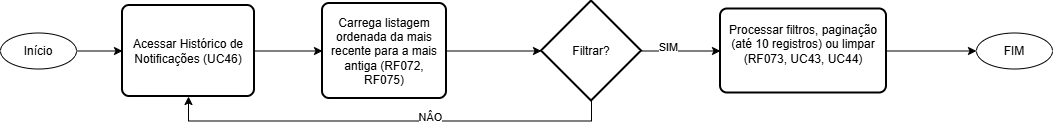

The diagram above was exported from draw.io. Its source (the exported page's mxGraphModel, read from the mxfile embedded in the PNG):
<mxGraphModel dx="1414" dy="777" grid="0" gridSize="10" guides="1" tooltips="1" connect="1" arrows="1" fold="1" page="1" pageScale="1" pageWidth="827" pageHeight="1169" math="0" shadow="0">
  <root>
    <mxCell id="LVK7d5v4GP3sYKUZ2F7w-0" />
    <mxCell id="LVK7d5v4GP3sYKUZ2F7w-1" parent="LVK7d5v4GP3sYKUZ2F7w-0" />
    <mxCell id="dhwutLZ1ruTVPYS0Hakq-19" edge="1" parent="LVK7d5v4GP3sYKUZ2F7w-1" source="5itVLYG4JV-2c-heTVvA-2" style="edgeStyle=orthogonalEdgeStyle;rounded=0;orthogonalLoop=1;jettySize=auto;html=1;" target="dhwutLZ1ruTVPYS0Hakq-0" value="">
      <mxGeometry relative="1" as="geometry" />
    </mxCell>
    <mxCell id="5itVLYG4JV-2c-heTVvA-2" parent="LVK7d5v4GP3sYKUZ2F7w-1" style="ellipse;whiteSpace=wrap;html=1;" value="Início" vertex="1">
      <mxGeometry height="36" width="76" x="39" y="168.5" as="geometry" />
    </mxCell>
    <mxCell id="dhwutLZ1ruTVPYS0Hakq-20" edge="1" parent="LVK7d5v4GP3sYKUZ2F7w-1" source="dhwutLZ1ruTVPYS0Hakq-0" style="edgeStyle=orthogonalEdgeStyle;rounded=0;orthogonalLoop=1;jettySize=auto;html=1;" target="dhwutLZ1ruTVPYS0Hakq-1" value="">
      <mxGeometry relative="1" as="geometry" />
    </mxCell>
    <mxCell id="dhwutLZ1ruTVPYS0Hakq-0" parent="LVK7d5v4GP3sYKUZ2F7w-1" style="rounded=1;whiteSpace=wrap;html=1;absoluteArcSize=1;arcSize=14;strokeWidth=2;" value="Acessar Histórico de Notificações (UC46)" vertex="1">
      <mxGeometry height="91" width="132" x="161" y="141" as="geometry" />
    </mxCell>
    <mxCell id="dhwutLZ1ruTVPYS0Hakq-1" parent="LVK7d5v4GP3sYKUZ2F7w-1" style="rounded=1;whiteSpace=wrap;html=1;absoluteArcSize=1;arcSize=14;strokeWidth=2;" value="Carrega listagem ordenada da mais recente para a mais antiga (RF072, RF075)" vertex="1">
      <mxGeometry height="95" width="124" x="361" y="139" as="geometry" />
    </mxCell>
    <mxCell id="dhwutLZ1ruTVPYS0Hakq-78" edge="1" parent="LVK7d5v4GP3sYKUZ2F7w-1" source="dhwutLZ1ruTVPYS0Hakq-2" style="edgeStyle=orthogonalEdgeStyle;rounded=0;orthogonalLoop=1;jettySize=auto;html=1;exitX=1;exitY=0.5;exitDx=0;exitDy=0;exitPerimeter=0;" target="dhwutLZ1ruTVPYS0Hakq-27">
      <mxGeometry relative="1" as="geometry" />
    </mxCell>
    <mxCell id="dhwutLZ1ruTVPYS0Hakq-79" connectable="0" parent="dhwutLZ1ruTVPYS0Hakq-78" style="edgeLabel;html=1;align=center;verticalAlign=middle;resizable=0;points=[];" value="SIM" vertex="1">
      <mxGeometry relative="1" x="-0.3253" y="4" as="geometry">
        <mxPoint x="-1" as="offset" />
      </mxGeometry>
    </mxCell>
    <mxCell id="dhwutLZ1ruTVPYS0Hakq-81" edge="1" parent="LVK7d5v4GP3sYKUZ2F7w-1" source="dhwutLZ1ruTVPYS0Hakq-2" style="edgeStyle=orthogonalEdgeStyle;rounded=0;orthogonalLoop=1;jettySize=auto;html=1;exitX=0.5;exitY=1;exitDx=0;exitDy=0;exitPerimeter=0;entryX=0.5;entryY=1;entryDx=0;entryDy=0;" target="dhwutLZ1ruTVPYS0Hakq-0">
      <mxGeometry relative="1" as="geometry" />
    </mxCell>
    <mxCell id="dhwutLZ1ruTVPYS0Hakq-83" connectable="0" parent="dhwutLZ1ruTVPYS0Hakq-81" style="edgeLabel;html=1;align=center;verticalAlign=middle;resizable=0;points=[];" value="NÂO" vertex="1">
      <mxGeometry relative="1" x="-0.1827" y="-4" as="geometry">
        <mxPoint x="1" as="offset" />
      </mxGeometry>
    </mxCell>
    <mxCell id="dhwutLZ1ruTVPYS0Hakq-2" parent="LVK7d5v4GP3sYKUZ2F7w-1" style="strokeWidth=2;html=1;shape=mxgraph.flowchart.decision;whiteSpace=wrap;" value="Filtrar?" vertex="1">
      <mxGeometry height="100" width="100" x="580" y="136.5" as="geometry" />
    </mxCell>
    <mxCell id="dhwutLZ1ruTVPYS0Hakq-84" edge="1" parent="LVK7d5v4GP3sYKUZ2F7w-1" source="dhwutLZ1ruTVPYS0Hakq-27" style="edgeStyle=orthogonalEdgeStyle;rounded=0;orthogonalLoop=1;jettySize=auto;html=1;entryX=0;entryY=0.5;entryDx=0;entryDy=0;" target="dhwutLZ1ruTVPYS0Hakq-82">
      <mxGeometry relative="1" as="geometry" />
    </mxCell>
    <mxCell id="dhwutLZ1ruTVPYS0Hakq-27" parent="LVK7d5v4GP3sYKUZ2F7w-1" style="rounded=1;whiteSpace=wrap;html=1;absoluteArcSize=1;arcSize=14;strokeWidth=2;" value="Processar filtros, paginação (até 10 registros) ou limpar (RF073, UC43, UC44)&lt;div&gt;&lt;br/&gt;&lt;/div&gt;" vertex="1">
      <mxGeometry height="84" width="166" x="759" y="144.5" as="geometry" />
    </mxCell>
    <mxCell id="dhwutLZ1ruTVPYS0Hakq-80" edge="1" parent="LVK7d5v4GP3sYKUZ2F7w-1" source="dhwutLZ1ruTVPYS0Hakq-1" style="edgeStyle=orthogonalEdgeStyle;rounded=0;orthogonalLoop=1;jettySize=auto;html=1;exitX=1;exitY=0.5;exitDx=0;exitDy=0;entryX=0;entryY=0.5;entryDx=0;entryDy=0;entryPerimeter=0;" target="dhwutLZ1ruTVPYS0Hakq-2">
      <mxGeometry relative="1" as="geometry" />
    </mxCell>
    <mxCell id="dhwutLZ1ruTVPYS0Hakq-82" parent="LVK7d5v4GP3sYKUZ2F7w-1" style="ellipse;whiteSpace=wrap;html=1;" value="FIM" vertex="1">
      <mxGeometry height="36" width="76" x="1015" y="168.5" as="geometry" />
    </mxCell>
  </root>
</mxGraphModel>